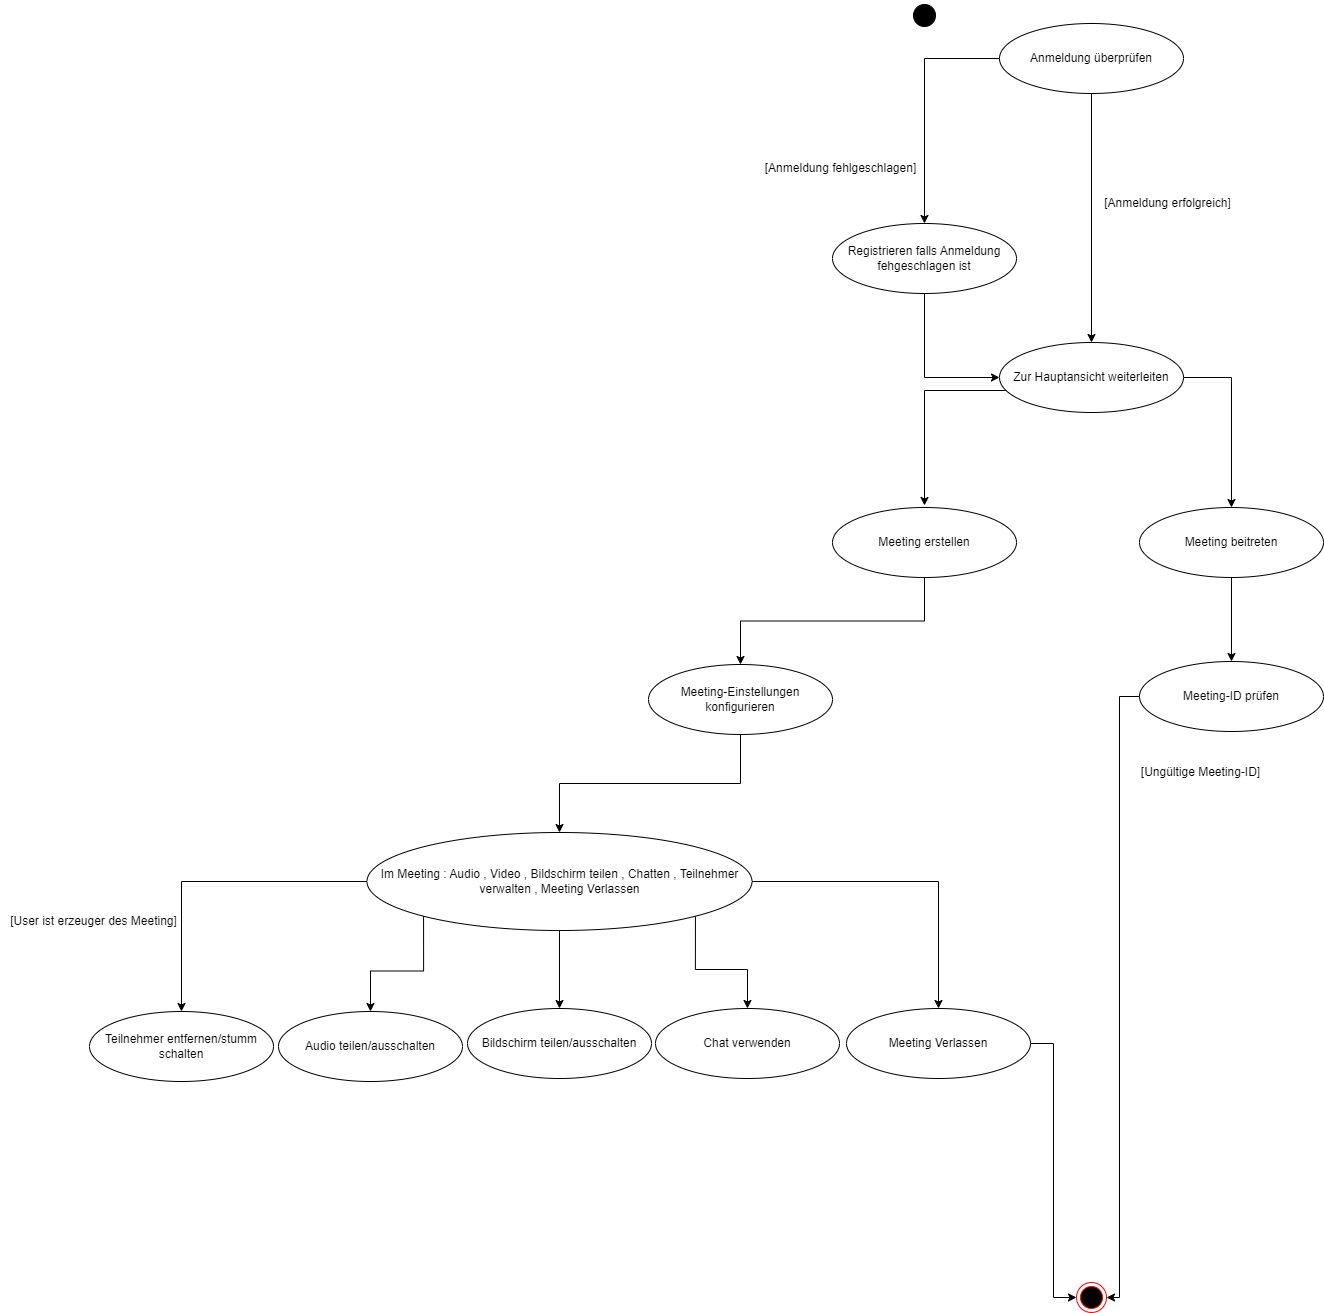

The diagram above was exported from draw.io. Its source (the exported page's mxGraphModel, read from the mxfile embedded in the PNG):
<mxGraphModel dx="2618" dy="1238" grid="0" gridSize="10" guides="1" tooltips="1" connect="1" arrows="1" fold="1" page="0" pageScale="1" pageWidth="827" pageHeight="1169" background="#ffffff" math="0" shadow="0">
  <root>
    <mxCell id="0" />
    <mxCell id="1" parent="0" />
    <mxCell id="GDjz3-Cu_HXhJa4KRYtl-5" value="" style="ellipse;html=1;shape=startState;fillColor=#000000;strokeColor=#000000;" parent="1" vertex="1">
      <mxGeometry x="34" y="-217" width="30" height="30" as="geometry" />
    </mxCell>
    <mxCell id="GeBjGixcd_h9orRUTiFF-135" style="edgeStyle=orthogonalEdgeStyle;rounded=0;orthogonalLoop=1;jettySize=auto;html=1;entryX=0.5;entryY=0;entryDx=0;entryDy=0;strokeColor=#000000;" parent="1" source="GDjz3-Cu_HXhJa4KRYtl-7" target="GeBjGixcd_h9orRUTiFF-133" edge="1">
      <mxGeometry relative="1" as="geometry">
        <Array as="points">
          <mxPoint x="49" y="-159" />
        </Array>
      </mxGeometry>
    </mxCell>
    <mxCell id="GeBjGixcd_h9orRUTiFF-137" style="edgeStyle=orthogonalEdgeStyle;rounded=0;orthogonalLoop=1;jettySize=auto;html=1;entryX=0.5;entryY=0;entryDx=0;entryDy=0;strokeColor=#000000;" parent="1" source="GDjz3-Cu_HXhJa4KRYtl-7" target="GeBjGixcd_h9orRUTiFF-134" edge="1">
      <mxGeometry relative="1" as="geometry" />
    </mxCell>
    <mxCell id="GDjz3-Cu_HXhJa4KRYtl-7" value="&lt;font color=&quot;#000000&quot;&gt;Anmeldung überprüfen&lt;/font&gt;" style="ellipse;whiteSpace=wrap;html=1;strokeColor=#000000;align=center;fillColor=#ffffff;" parent="1" vertex="1">
      <mxGeometry x="124" y="-194" width="184" height="70" as="geometry" />
    </mxCell>
    <mxCell id="GeBjGixcd_h9orRUTiFF-4" value="[Anmeldung fehlgeschlagen&lt;span style=&quot;background-color: initial;&quot;&gt;]&lt;/span&gt;" style="text;html=1;align=center;verticalAlign=middle;resizable=0;points=[];autosize=1;strokeColor=none;fillColor=none;fontColor=#000000;" parent="1" vertex="1">
      <mxGeometry x="-120" y="-62" width="169" height="26" as="geometry" />
    </mxCell>
    <mxCell id="GeBjGixcd_h9orRUTiFF-139" style="edgeStyle=orthogonalEdgeStyle;rounded=0;orthogonalLoop=1;jettySize=auto;html=1;entryX=0;entryY=0.5;entryDx=0;entryDy=0;strokeColor=#000000;" parent="1" source="GeBjGixcd_h9orRUTiFF-133" target="GeBjGixcd_h9orRUTiFF-134" edge="1">
      <mxGeometry relative="1" as="geometry" />
    </mxCell>
    <mxCell id="GeBjGixcd_h9orRUTiFF-133" value="&lt;font color=&quot;#000000&quot;&gt;Registrieren falls Anmeldung fehgeschlagen ist&lt;/font&gt;" style="ellipse;whiteSpace=wrap;html=1;strokeColor=#000000;align=center;fillColor=#ffffff;" parent="1" vertex="1">
      <mxGeometry x="-43" y="6" width="184" height="70" as="geometry" />
    </mxCell>
    <mxCell id="GeBjGixcd_h9orRUTiFF-143" style="edgeStyle=orthogonalEdgeStyle;rounded=0;orthogonalLoop=1;jettySize=auto;html=1;entryX=0.5;entryY=0;entryDx=0;entryDy=0;strokeColor=#000000;exitX=0;exitY=1;exitDx=0;exitDy=0;" parent="1" source="GeBjGixcd_h9orRUTiFF-134" edge="1">
      <mxGeometry relative="1" as="geometry">
        <mxPoint x="124.0000515103302" y="172.99703703703696" as="sourcePoint" />
        <mxPoint x="49" y="287.96" as="targetPoint" />
        <Array as="points">
          <mxPoint x="151" y="173" />
          <mxPoint x="49" y="173" />
        </Array>
      </mxGeometry>
    </mxCell>
    <mxCell id="GeBjGixcd_h9orRUTiFF-144" style="edgeStyle=orthogonalEdgeStyle;rounded=0;orthogonalLoop=1;jettySize=auto;html=1;entryX=0.5;entryY=0;entryDx=0;entryDy=0;strokeColor=#000000;" parent="1" source="GeBjGixcd_h9orRUTiFF-134" target="GeBjGixcd_h9orRUTiFF-141" edge="1">
      <mxGeometry relative="1" as="geometry">
        <Array as="points">
          <mxPoint x="356" y="160" />
        </Array>
      </mxGeometry>
    </mxCell>
    <mxCell id="GeBjGixcd_h9orRUTiFF-134" value="&lt;font color=&quot;#000000&quot;&gt;Zur Hauptansicht weiterleiten&lt;/font&gt;" style="ellipse;whiteSpace=wrap;html=1;strokeColor=#000000;align=center;fillColor=#ffffff;" parent="1" vertex="1">
      <mxGeometry x="124" y="125" width="184" height="70" as="geometry" />
    </mxCell>
    <mxCell id="GeBjGixcd_h9orRUTiFF-138" value="[Anmeldung erfolgreich&lt;span style=&quot;background-color: initial;&quot;&gt;]&lt;/span&gt;" style="text;html=1;align=center;verticalAlign=middle;resizable=0;points=[];autosize=1;strokeColor=none;fillColor=none;fontColor=#000000;" parent="1" vertex="1">
      <mxGeometry x="219" y="-27" width="145" height="26" as="geometry" />
    </mxCell>
    <mxCell id="GeBjGixcd_h9orRUTiFF-146" style="edgeStyle=orthogonalEdgeStyle;rounded=0;orthogonalLoop=1;jettySize=auto;html=1;entryX=0.5;entryY=0;entryDx=0;entryDy=0;strokeColor=#000000;" parent="1" source="GeBjGixcd_h9orRUTiFF-140" target="GeBjGixcd_h9orRUTiFF-145" edge="1">
      <mxGeometry relative="1" as="geometry" />
    </mxCell>
    <mxCell id="GeBjGixcd_h9orRUTiFF-140" value="&lt;font color=&quot;#000000&quot;&gt;Meeting erstellen&lt;/font&gt;" style="ellipse;whiteSpace=wrap;html=1;strokeColor=#000000;align=center;fillColor=#ffffff;" parent="1" vertex="1">
      <mxGeometry x="-43" y="290" width="184" height="70" as="geometry" />
    </mxCell>
    <mxCell id="GeBjGixcd_h9orRUTiFF-141" value="&lt;font color=&quot;#000000&quot;&gt;Meeting beitreten&lt;/font&gt;" style="ellipse;whiteSpace=wrap;html=1;strokeColor=#000000;align=center;fillColor=#ffffff;" parent="1" vertex="1">
      <mxGeometry x="264" y="290" width="184" height="70" as="geometry" />
    </mxCell>
    <mxCell id="GeBjGixcd_h9orRUTiFF-151" style="edgeStyle=orthogonalEdgeStyle;rounded=0;orthogonalLoop=1;jettySize=auto;html=1;entryX=0.5;entryY=0;entryDx=0;entryDy=0;strokeColor=#000000;" parent="1" source="GeBjGixcd_h9orRUTiFF-145" target="GeBjGixcd_h9orRUTiFF-150" edge="1">
      <mxGeometry relative="1" as="geometry" />
    </mxCell>
    <mxCell id="GeBjGixcd_h9orRUTiFF-145" value="&lt;font color=&quot;#000000&quot;&gt;Meeting-Einstellungen konfigurieren&lt;/font&gt;" style="ellipse;whiteSpace=wrap;html=1;strokeColor=#000000;align=center;fillColor=#ffffff;" parent="1" vertex="1">
      <mxGeometry x="-227" y="447" width="184" height="70" as="geometry" />
    </mxCell>
    <mxCell id="GeBjGixcd_h9orRUTiFF-147" style="edgeStyle=orthogonalEdgeStyle;rounded=0;orthogonalLoop=1;jettySize=auto;html=1;entryX=0.5;entryY=0;entryDx=0;entryDy=0;strokeColor=#000000;exitX=0.5;exitY=1;exitDx=0;exitDy=0;" parent="1" source="GeBjGixcd_h9orRUTiFF-141" target="GeBjGixcd_h9orRUTiFF-152" edge="1">
      <mxGeometry relative="1" as="geometry">
        <mxPoint x="-62" y="292" as="sourcePoint" />
        <mxPoint x="-246" y="379" as="targetPoint" />
      </mxGeometry>
    </mxCell>
    <mxCell id="GeBjGixcd_h9orRUTiFF-148" style="edgeStyle=orthogonalEdgeStyle;rounded=0;orthogonalLoop=1;jettySize=auto;html=1;entryX=0.5;entryY=0;entryDx=0;entryDy=0;strokeColor=#000000;exitX=1;exitY=1;exitDx=0;exitDy=0;" parent="1" source="GeBjGixcd_h9orRUTiFF-150" target="GeBjGixcd_h9orRUTiFF-158" edge="1">
      <mxGeometry relative="1" as="geometry">
        <mxPoint x="169" y="611" as="sourcePoint" />
        <mxPoint x="-15" y="698" as="targetPoint" />
      </mxGeometry>
    </mxCell>
    <mxCell id="GeBjGixcd_h9orRUTiFF-150" value="&lt;font color=&quot;#000000&quot;&gt;Im Meeting : Audio , Video , Bildschirm teilen , Chatten , Teilnehmer verwalten , Meeting Verlassen&lt;/font&gt;" style="ellipse;whiteSpace=wrap;html=1;strokeColor=#000000;align=center;fillColor=#ffffff;" parent="1" vertex="1">
      <mxGeometry x="-508.5" y="615" width="385" height="98" as="geometry" />
    </mxCell>
    <mxCell id="GeBjGixcd_h9orRUTiFF-154" style="edgeStyle=orthogonalEdgeStyle;rounded=0;orthogonalLoop=1;jettySize=auto;html=1;strokeColor=#000000;entryX=1;entryY=0.5;entryDx=0;entryDy=0;" parent="1" source="GeBjGixcd_h9orRUTiFF-152" target="GeBjGixcd_h9orRUTiFF-153" edge="1">
      <mxGeometry relative="1" as="geometry">
        <mxPoint x="255" y="1056" as="targetPoint" />
        <Array as="points">
          <mxPoint x="244" y="479" />
          <mxPoint x="244" y="1080" />
        </Array>
      </mxGeometry>
    </mxCell>
    <mxCell id="GeBjGixcd_h9orRUTiFF-152" value="&lt;font color=&quot;#000000&quot;&gt;Meeting-ID prüfen&lt;/font&gt;" style="ellipse;whiteSpace=wrap;html=1;strokeColor=#000000;align=center;fillColor=#ffffff;" parent="1" vertex="1">
      <mxGeometry x="264" y="444" width="184" height="70" as="geometry" />
    </mxCell>
    <mxCell id="GeBjGixcd_h9orRUTiFF-153" value="" style="ellipse;html=1;shape=endState;fillColor=#000000;strokeColor=#ff0000;" parent="1" vertex="1">
      <mxGeometry x="201" y="1065" width="30" height="30" as="geometry" />
    </mxCell>
    <mxCell id="GeBjGixcd_h9orRUTiFF-155" value="[Ungültige Meeting-ID&lt;span style=&quot;background-color: initial;&quot;&gt;]&lt;/span&gt;" style="text;html=1;align=center;verticalAlign=middle;resizable=0;points=[];autosize=1;strokeColor=none;fillColor=none;fontColor=#000000;" parent="1" vertex="1">
      <mxGeometry x="256" y="542" width="137" height="26" as="geometry" />
    </mxCell>
    <mxCell id="GeBjGixcd_h9orRUTiFF-156" value="&lt;font color=&quot;#000000&quot;&gt;Audio teilen/ausschalten&lt;/font&gt;" style="ellipse;whiteSpace=wrap;html=1;strokeColor=#000000;align=center;fillColor=#ffffff;" parent="1" vertex="1">
      <mxGeometry x="-597" y="794" width="184" height="70" as="geometry" />
    </mxCell>
    <mxCell id="GeBjGixcd_h9orRUTiFF-157" value="&lt;font color=&quot;#000000&quot;&gt;Bildschirm teilen/ausschalten&lt;/font&gt;" style="ellipse;whiteSpace=wrap;html=1;strokeColor=#000000;align=center;fillColor=#ffffff;" parent="1" vertex="1">
      <mxGeometry x="-408" y="791" width="184" height="70" as="geometry" />
    </mxCell>
    <mxCell id="GeBjGixcd_h9orRUTiFF-158" value="&lt;font color=&quot;#000000&quot;&gt;Chat verwenden&lt;/font&gt;" style="ellipse;whiteSpace=wrap;html=1;strokeColor=#000000;align=center;fillColor=#ffffff;" parent="1" vertex="1">
      <mxGeometry x="-220" y="791" width="184" height="70" as="geometry" />
    </mxCell>
    <mxCell id="GeBjGixcd_h9orRUTiFF-166" style="edgeStyle=orthogonalEdgeStyle;rounded=0;orthogonalLoop=1;jettySize=auto;html=1;entryX=0;entryY=0.5;entryDx=0;entryDy=0;strokeColor=#000000;" parent="1" source="GeBjGixcd_h9orRUTiFF-159" target="GeBjGixcd_h9orRUTiFF-153" edge="1">
      <mxGeometry relative="1" as="geometry" />
    </mxCell>
    <mxCell id="GeBjGixcd_h9orRUTiFF-159" value="&lt;font color=&quot;#000000&quot;&gt;Meeting Verlassen&lt;/font&gt;" style="ellipse;whiteSpace=wrap;html=1;strokeColor=#000000;align=center;fillColor=#ffffff;" parent="1" vertex="1">
      <mxGeometry x="-29" y="791" width="184" height="70" as="geometry" />
    </mxCell>
    <mxCell id="GeBjGixcd_h9orRUTiFF-160" value="&lt;font color=&quot;#000000&quot;&gt;Teilnehmer entfernen/stumm schalten&lt;/font&gt;" style="ellipse;whiteSpace=wrap;html=1;strokeColor=#000000;align=center;fillColor=#ffffff;" parent="1" vertex="1">
      <mxGeometry x="-786" y="794" width="184" height="70" as="geometry" />
    </mxCell>
    <mxCell id="GeBjGixcd_h9orRUTiFF-162" style="edgeStyle=orthogonalEdgeStyle;rounded=0;orthogonalLoop=1;jettySize=auto;html=1;entryX=0.5;entryY=0;entryDx=0;entryDy=0;strokeColor=#000000;exitX=1;exitY=0.5;exitDx=0;exitDy=0;" parent="1" source="GeBjGixcd_h9orRUTiFF-150" target="GeBjGixcd_h9orRUTiFF-159" edge="1">
      <mxGeometry relative="1" as="geometry">
        <mxPoint x="201" y="671" as="sourcePoint" />
        <mxPoint x="17" y="758" as="targetPoint" />
      </mxGeometry>
    </mxCell>
    <mxCell id="GeBjGixcd_h9orRUTiFF-163" style="edgeStyle=orthogonalEdgeStyle;rounded=0;orthogonalLoop=1;jettySize=auto;html=1;entryX=0.5;entryY=0;entryDx=0;entryDy=0;strokeColor=#000000;exitX=0.5;exitY=1;exitDx=0;exitDy=0;" parent="1" source="GeBjGixcd_h9orRUTiFF-150" target="GeBjGixcd_h9orRUTiFF-157" edge="1">
      <mxGeometry relative="1" as="geometry">
        <mxPoint x="-113" y="674" as="sourcePoint" />
        <mxPoint x="73" y="801" as="targetPoint" />
      </mxGeometry>
    </mxCell>
    <mxCell id="GeBjGixcd_h9orRUTiFF-164" style="edgeStyle=orthogonalEdgeStyle;rounded=0;orthogonalLoop=1;jettySize=auto;html=1;entryX=0.5;entryY=0;entryDx=0;entryDy=0;strokeColor=#000000;exitX=0;exitY=1;exitDx=0;exitDy=0;" parent="1" source="GeBjGixcd_h9orRUTiFF-150" target="GeBjGixcd_h9orRUTiFF-156" edge="1">
      <mxGeometry relative="1" as="geometry">
        <mxPoint x="-306" y="723" as="sourcePoint" />
        <mxPoint x="-306" y="801" as="targetPoint" />
      </mxGeometry>
    </mxCell>
    <mxCell id="GeBjGixcd_h9orRUTiFF-165" style="edgeStyle=orthogonalEdgeStyle;rounded=0;orthogonalLoop=1;jettySize=auto;html=1;entryX=0.5;entryY=0;entryDx=0;entryDy=0;strokeColor=#000000;exitX=0;exitY=0.5;exitDx=0;exitDy=0;" parent="1" source="GeBjGixcd_h9orRUTiFF-150" target="GeBjGixcd_h9orRUTiFF-160" edge="1">
      <mxGeometry relative="1" as="geometry">
        <mxPoint x="-656" y="663" as="sourcePoint" />
        <mxPoint x="-709" y="758" as="targetPoint" />
      </mxGeometry>
    </mxCell>
    <mxCell id="GeBjGixcd_h9orRUTiFF-168" value="[User ist erzeuger des Meeting]" style="text;html=1;align=center;verticalAlign=middle;resizable=0;points=[];autosize=1;strokeColor=none;fillColor=none;fontColor=#000000;" parent="1" vertex="1">
      <mxGeometry x="-875" y="691" width="185" height="26" as="geometry" />
    </mxCell>
  </root>
</mxGraphModel>